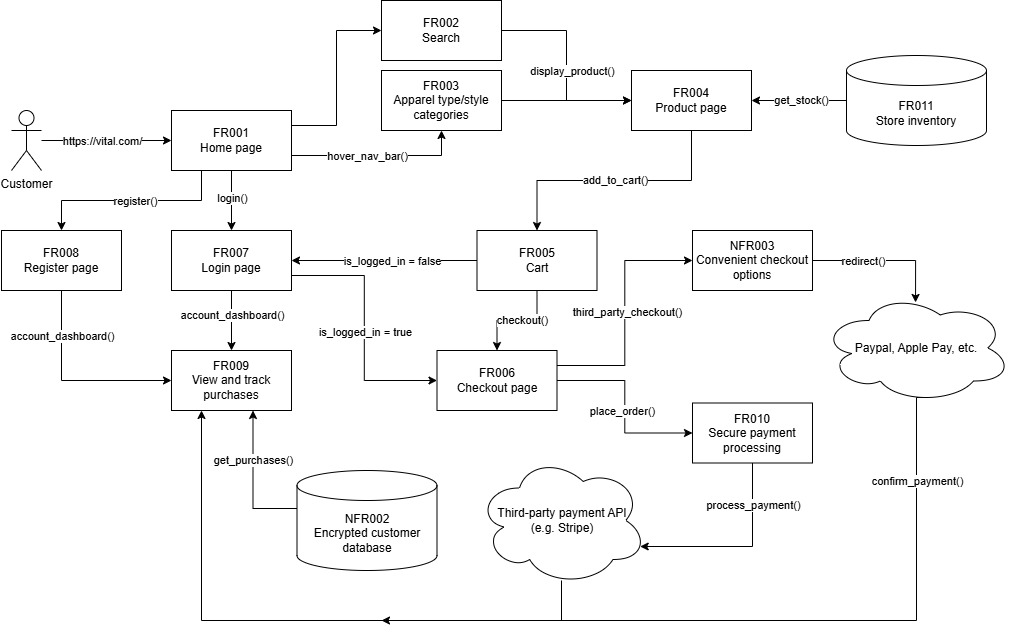

The diagram above was exported from draw.io. Its source (the exported page's mxGraphModel, read from the mxfile embedded in the PNG):
<mxGraphModel dx="1674" dy="772" grid="1" gridSize="10" guides="1" tooltips="1" connect="1" arrows="1" fold="1" page="1" pageScale="1" pageWidth="850" pageHeight="1100" math="0" shadow="0">
  <root>
    <mxCell id="0" />
    <mxCell id="1" parent="0" />
    <mxCell id="OSwv3CWXQj6YPQn2of1I-2" value="Customer" style="shape=umlActor;verticalLabelPosition=bottom;verticalAlign=top;html=1;outlineConnect=0;" parent="1" vertex="1">
      <mxGeometry x="90" y="330" width="30" height="60" as="geometry" />
    </mxCell>
    <mxCell id="MoIM_bo5WmYKOR1nNU42-2" value="" style="endArrow=classic;html=1;rounded=0;" parent="1" edge="1">
      <mxGeometry width="50" height="50" relative="1" as="geometry">
        <mxPoint x="120" y="360" as="sourcePoint" />
        <mxPoint x="250" y="360" as="targetPoint" />
      </mxGeometry>
    </mxCell>
    <mxCell id="MoIM_bo5WmYKOR1nNU42-6" value="https://vital.com/" style="edgeLabel;html=1;align=center;verticalAlign=middle;resizable=0;points=[];" parent="MoIM_bo5WmYKOR1nNU42-2" vertex="1" connectable="0">
      <mxGeometry x="-0.0769" relative="1" as="geometry">
        <mxPoint as="offset" />
      </mxGeometry>
    </mxCell>
    <mxCell id="MoIM_bo5WmYKOR1nNU42-12" style="edgeStyle=orthogonalEdgeStyle;rounded=0;orthogonalLoop=1;jettySize=auto;html=1;exitX=0.5;exitY=1;exitDx=0;exitDy=0;" parent="1" source="MoIM_bo5WmYKOR1nNU42-7" target="MoIM_bo5WmYKOR1nNU42-13" edge="1">
      <mxGeometry relative="1" as="geometry">
        <mxPoint x="310" y="470" as="targetPoint" />
      </mxGeometry>
    </mxCell>
    <mxCell id="MoIM_bo5WmYKOR1nNU42-16" value="login()" style="edgeLabel;html=1;align=center;verticalAlign=middle;resizable=0;points=[];" parent="MoIM_bo5WmYKOR1nNU42-12" vertex="1" connectable="0">
      <mxGeometry x="-0.1" relative="1" as="geometry">
        <mxPoint as="offset" />
      </mxGeometry>
    </mxCell>
    <mxCell id="MoIM_bo5WmYKOR1nNU42-47" style="edgeStyle=orthogonalEdgeStyle;rounded=0;orthogonalLoop=1;jettySize=auto;html=1;exitX=0.25;exitY=1;exitDx=0;exitDy=0;entryX=0.5;entryY=0;entryDx=0;entryDy=0;" parent="1" source="MoIM_bo5WmYKOR1nNU42-7" target="MoIM_bo5WmYKOR1nNU42-46" edge="1">
      <mxGeometry relative="1" as="geometry" />
    </mxCell>
    <mxCell id="MoIM_bo5WmYKOR1nNU42-49" value="register()" style="edgeLabel;html=1;align=center;verticalAlign=middle;resizable=0;points=[];" parent="MoIM_bo5WmYKOR1nNU42-47" vertex="1" connectable="0">
      <mxGeometry x="-0.03" relative="1" as="geometry">
        <mxPoint as="offset" />
      </mxGeometry>
    </mxCell>
    <mxCell id="MoIM_bo5WmYKOR1nNU42-66" style="edgeStyle=orthogonalEdgeStyle;rounded=0;orthogonalLoop=1;jettySize=auto;html=1;exitX=1;exitY=0.25;exitDx=0;exitDy=0;entryX=0;entryY=0.5;entryDx=0;entryDy=0;" parent="1" source="MoIM_bo5WmYKOR1nNU42-7" target="MoIM_bo5WmYKOR1nNU42-8" edge="1">
      <mxGeometry relative="1" as="geometry" />
    </mxCell>
    <mxCell id="MoIM_bo5WmYKOR1nNU42-67" style="edgeStyle=orthogonalEdgeStyle;rounded=0;orthogonalLoop=1;jettySize=auto;html=1;exitX=1;exitY=0.75;exitDx=0;exitDy=0;entryX=0.5;entryY=1;entryDx=0;entryDy=0;" parent="1" source="MoIM_bo5WmYKOR1nNU42-7" target="MoIM_bo5WmYKOR1nNU42-11" edge="1">
      <mxGeometry relative="1" as="geometry" />
    </mxCell>
    <mxCell id="MoIM_bo5WmYKOR1nNU42-73" value="hover_nav_bar()" style="edgeLabel;html=1;align=center;verticalAlign=middle;resizable=0;points=[];" parent="MoIM_bo5WmYKOR1nNU42-67" vertex="1" connectable="0">
      <mxGeometry x="-0.1429" relative="1" as="geometry">
        <mxPoint as="offset" />
      </mxGeometry>
    </mxCell>
    <mxCell id="MoIM_bo5WmYKOR1nNU42-7" value="&lt;div&gt;FR001&lt;/div&gt;Home page" style="rounded=0;whiteSpace=wrap;html=1;" parent="1" vertex="1">
      <mxGeometry x="250" y="330" width="120" height="60" as="geometry" />
    </mxCell>
    <mxCell id="MoIM_bo5WmYKOR1nNU42-70" style="edgeStyle=orthogonalEdgeStyle;rounded=0;orthogonalLoop=1;jettySize=auto;html=1;exitX=1;exitY=0.5;exitDx=0;exitDy=0;entryX=0;entryY=0.5;entryDx=0;entryDy=0;" parent="1" source="MoIM_bo5WmYKOR1nNU42-8" target="MoIM_bo5WmYKOR1nNU42-20" edge="1">
      <mxGeometry relative="1" as="geometry" />
    </mxCell>
    <mxCell id="MoIM_bo5WmYKOR1nNU42-8" value="&lt;div&gt;FR002&lt;/div&gt;Search" style="rounded=0;whiteSpace=wrap;html=1;" parent="1" vertex="1">
      <mxGeometry x="460" y="220" width="120" height="60" as="geometry" />
    </mxCell>
    <mxCell id="MoIM_bo5WmYKOR1nNU42-71" style="edgeStyle=orthogonalEdgeStyle;rounded=0;orthogonalLoop=1;jettySize=auto;html=1;exitX=1;exitY=0.5;exitDx=0;exitDy=0;entryX=0;entryY=0.5;entryDx=0;entryDy=0;" parent="1" source="MoIM_bo5WmYKOR1nNU42-11" target="MoIM_bo5WmYKOR1nNU42-20" edge="1">
      <mxGeometry relative="1" as="geometry" />
    </mxCell>
    <mxCell id="MoIM_bo5WmYKOR1nNU42-72" value="display_product()" style="edgeLabel;html=1;align=center;verticalAlign=middle;resizable=0;points=[];" parent="MoIM_bo5WmYKOR1nNU42-71" vertex="1" connectable="0">
      <mxGeometry relative="1" as="geometry">
        <mxPoint x="5" y="-30" as="offset" />
      </mxGeometry>
    </mxCell>
    <mxCell id="MoIM_bo5WmYKOR1nNU42-11" value="&lt;div&gt;FR003&lt;/div&gt;Apparel type/style categories" style="rounded=0;whiteSpace=wrap;html=1;" parent="1" vertex="1">
      <mxGeometry x="460" y="290" width="120" height="60" as="geometry" />
    </mxCell>
    <mxCell id="MoIM_bo5WmYKOR1nNU42-14" style="edgeStyle=orthogonalEdgeStyle;rounded=0;orthogonalLoop=1;jettySize=auto;html=1;exitX=0.5;exitY=1;exitDx=0;exitDy=0;" parent="1" source="MoIM_bo5WmYKOR1nNU42-13" target="MoIM_bo5WmYKOR1nNU42-15" edge="1">
      <mxGeometry relative="1" as="geometry">
        <mxPoint x="310" y="560" as="targetPoint" />
      </mxGeometry>
    </mxCell>
    <mxCell id="MoIM_bo5WmYKOR1nNU42-17" value="account_dashboard()" style="edgeLabel;html=1;align=center;verticalAlign=middle;resizable=0;points=[];" parent="MoIM_bo5WmYKOR1nNU42-14" vertex="1" connectable="0">
      <mxGeometry x="-0.2" relative="1" as="geometry">
        <mxPoint as="offset" />
      </mxGeometry>
    </mxCell>
    <mxCell id="MoIM_bo5WmYKOR1nNU42-43" style="edgeStyle=orthogonalEdgeStyle;rounded=0;orthogonalLoop=1;jettySize=auto;html=1;exitX=1;exitY=0.75;exitDx=0;exitDy=0;entryX=0;entryY=0.5;entryDx=0;entryDy=0;" parent="1" source="MoIM_bo5WmYKOR1nNU42-13" target="MoIM_bo5WmYKOR1nNU42-34" edge="1">
      <mxGeometry relative="1" as="geometry" />
    </mxCell>
    <mxCell id="MoIM_bo5WmYKOR1nNU42-45" value="is_logged_in = true" style="edgeLabel;html=1;align=center;verticalAlign=middle;resizable=0;points=[];" parent="MoIM_bo5WmYKOR1nNU42-43" vertex="1" connectable="0">
      <mxGeometry x="0.0283" y="1" relative="1" as="geometry">
        <mxPoint as="offset" />
      </mxGeometry>
    </mxCell>
    <mxCell id="MoIM_bo5WmYKOR1nNU42-13" value="FR007&lt;div&gt;Login page&lt;/div&gt;" style="rounded=0;whiteSpace=wrap;html=1;" parent="1" vertex="1">
      <mxGeometry x="250" y="450" width="120" height="60" as="geometry" />
    </mxCell>
    <mxCell id="MoIM_bo5WmYKOR1nNU42-15" value="&lt;div&gt;FR009&lt;/div&gt;View and track purchases" style="rounded=0;whiteSpace=wrap;html=1;" parent="1" vertex="1">
      <mxGeometry x="250" y="570" width="120" height="60" as="geometry" />
    </mxCell>
    <mxCell id="MoIM_bo5WmYKOR1nNU42-30" style="edgeStyle=orthogonalEdgeStyle;rounded=0;orthogonalLoop=1;jettySize=auto;html=1;exitX=0.5;exitY=1;exitDx=0;exitDy=0;entryX=0.5;entryY=0;entryDx=0;entryDy=0;" parent="1" source="MoIM_bo5WmYKOR1nNU42-20" target="MoIM_bo5WmYKOR1nNU42-29" edge="1">
      <mxGeometry relative="1" as="geometry" />
    </mxCell>
    <mxCell id="MoIM_bo5WmYKOR1nNU42-31" value="add_to_cart()" style="edgeLabel;html=1;align=center;verticalAlign=middle;resizable=0;points=[];" parent="MoIM_bo5WmYKOR1nNU42-30" vertex="1" connectable="0">
      <mxGeometry y="-1" relative="1" as="geometry">
        <mxPoint as="offset" />
      </mxGeometry>
    </mxCell>
    <mxCell id="MoIM_bo5WmYKOR1nNU42-20" value="FR004&lt;div&gt;Product page&lt;/div&gt;" style="rounded=0;whiteSpace=wrap;html=1;" parent="1" vertex="1">
      <mxGeometry x="710" y="290" width="120" height="60" as="geometry" />
    </mxCell>
    <mxCell id="MoIM_bo5WmYKOR1nNU42-35" style="edgeStyle=orthogonalEdgeStyle;rounded=0;orthogonalLoop=1;jettySize=auto;html=1;exitX=0.5;exitY=1;exitDx=0;exitDy=0;entryX=0.5;entryY=0;entryDx=0;entryDy=0;" parent="1" source="MoIM_bo5WmYKOR1nNU42-29" target="MoIM_bo5WmYKOR1nNU42-34" edge="1">
      <mxGeometry relative="1" as="geometry" />
    </mxCell>
    <mxCell id="MoIM_bo5WmYKOR1nNU42-36" value="checkout()" style="edgeLabel;html=1;align=center;verticalAlign=middle;resizable=0;points=[];" parent="MoIM_bo5WmYKOR1nNU42-35" vertex="1" connectable="0">
      <mxGeometry x="-0.1" y="-1" relative="1" as="geometry">
        <mxPoint as="offset" />
      </mxGeometry>
    </mxCell>
    <mxCell id="MoIM_bo5WmYKOR1nNU42-41" style="edgeStyle=orthogonalEdgeStyle;rounded=0;orthogonalLoop=1;jettySize=auto;html=1;entryX=1;entryY=0.5;entryDx=0;entryDy=0;" parent="1" source="MoIM_bo5WmYKOR1nNU42-29" target="MoIM_bo5WmYKOR1nNU42-13" edge="1">
      <mxGeometry relative="1" as="geometry" />
    </mxCell>
    <mxCell id="MoIM_bo5WmYKOR1nNU42-44" value="is_logged_in = false" style="edgeLabel;html=1;align=center;verticalAlign=middle;resizable=0;points=[];" parent="MoIM_bo5WmYKOR1nNU42-41" vertex="1" connectable="0">
      <mxGeometry x="0.0378" y="1" relative="1" as="geometry">
        <mxPoint x="11" y="-1" as="offset" />
      </mxGeometry>
    </mxCell>
    <mxCell id="MoIM_bo5WmYKOR1nNU42-29" value="&lt;div&gt;FR005&lt;/div&gt;Cart" style="rounded=0;whiteSpace=wrap;html=1;" parent="1" vertex="1">
      <mxGeometry x="555.5" y="450" width="120" height="60" as="geometry" />
    </mxCell>
    <mxCell id="MoIM_bo5WmYKOR1nNU42-37" style="edgeStyle=orthogonalEdgeStyle;rounded=0;orthogonalLoop=1;jettySize=auto;html=1;exitX=1;exitY=0.5;exitDx=0;exitDy=0;" parent="1" source="MoIM_bo5WmYKOR1nNU42-34" target="MoIM_bo5WmYKOR1nNU42-38" edge="1">
      <mxGeometry relative="1" as="geometry">
        <mxPoint x="740.5" y="600" as="targetPoint" />
      </mxGeometry>
    </mxCell>
    <mxCell id="MoIM_bo5WmYKOR1nNU42-62" value="place_order()" style="edgeLabel;html=1;align=center;verticalAlign=middle;resizable=0;points=[];" parent="MoIM_bo5WmYKOR1nNU42-37" vertex="1" connectable="0">
      <mxGeometry x="-0.0632" y="2" relative="1" as="geometry">
        <mxPoint x="-5" y="10" as="offset" />
      </mxGeometry>
    </mxCell>
    <mxCell id="MoIM_bo5WmYKOR1nNU42-75" style="edgeStyle=orthogonalEdgeStyle;rounded=0;orthogonalLoop=1;jettySize=auto;html=1;exitX=1;exitY=0.25;exitDx=0;exitDy=0;entryX=0;entryY=0.5;entryDx=0;entryDy=0;" parent="1" source="MoIM_bo5WmYKOR1nNU42-34" target="MoIM_bo5WmYKOR1nNU42-74" edge="1">
      <mxGeometry relative="1" as="geometry" />
    </mxCell>
    <mxCell id="MoIM_bo5WmYKOR1nNU42-79" value="third_party_checkout()" style="edgeLabel;html=1;align=center;verticalAlign=middle;resizable=0;points=[];" parent="MoIM_bo5WmYKOR1nNU42-75" vertex="1" connectable="0">
      <mxGeometry x="0.0046" y="-2" relative="1" as="geometry">
        <mxPoint as="offset" />
      </mxGeometry>
    </mxCell>
    <mxCell id="MoIM_bo5WmYKOR1nNU42-34" value="&lt;div&gt;FR006&lt;/div&gt;Checkout page" style="rounded=0;whiteSpace=wrap;html=1;" parent="1" vertex="1">
      <mxGeometry x="515.5" y="570" width="120" height="60" as="geometry" />
    </mxCell>
    <mxCell id="MoIM_bo5WmYKOR1nNU42-38" value="FR010&lt;div&gt;Secure payment processing&lt;/div&gt;" style="rounded=0;whiteSpace=wrap;html=1;" parent="1" vertex="1">
      <mxGeometry x="771" y="622.5" width="120" height="60" as="geometry" />
    </mxCell>
    <mxCell id="MoIM_bo5WmYKOR1nNU42-50" style="edgeStyle=orthogonalEdgeStyle;rounded=0;orthogonalLoop=1;jettySize=auto;html=1;exitX=0.5;exitY=1;exitDx=0;exitDy=0;entryX=0;entryY=0.5;entryDx=0;entryDy=0;" parent="1" source="MoIM_bo5WmYKOR1nNU42-46" target="MoIM_bo5WmYKOR1nNU42-15" edge="1">
      <mxGeometry relative="1" as="geometry" />
    </mxCell>
    <mxCell id="MoIM_bo5WmYKOR1nNU42-51" value="account_dashboard()" style="edgeLabel;html=1;align=center;verticalAlign=middle;resizable=0;points=[];" parent="MoIM_bo5WmYKOR1nNU42-50" vertex="1" connectable="0">
      <mxGeometry x="-0.55" relative="1" as="geometry">
        <mxPoint as="offset" />
      </mxGeometry>
    </mxCell>
    <mxCell id="MoIM_bo5WmYKOR1nNU42-46" value="&lt;div&gt;FR008&lt;/div&gt;Register page" style="rounded=0;whiteSpace=wrap;html=1;" parent="1" vertex="1">
      <mxGeometry x="80" y="450" width="120" height="60" as="geometry" />
    </mxCell>
    <mxCell id="MoIM_bo5WmYKOR1nNU42-55" style="edgeStyle=orthogonalEdgeStyle;rounded=0;orthogonalLoop=1;jettySize=auto;html=1;exitX=0.07;exitY=0.4;exitDx=0;exitDy=0;exitPerimeter=0;entryX=0.5;entryY=1;entryDx=0;entryDy=0;" parent="1" edge="1">
      <mxGeometry relative="1" as="geometry">
        <mxPoint x="375.5" y="728" as="sourcePoint" />
        <mxPoint x="331.5" y="630" as="targetPoint" />
        <Array as="points">
          <mxPoint x="331.5" y="728" />
        </Array>
      </mxGeometry>
    </mxCell>
    <mxCell id="MoIM_bo5WmYKOR1nNU42-56" value="get_purchases()" style="edgeLabel;html=1;align=center;verticalAlign=middle;resizable=0;points=[];" parent="MoIM_bo5WmYKOR1nNU42-55" vertex="1" connectable="0">
      <mxGeometry x="0.3099" relative="1" as="geometry">
        <mxPoint as="offset" />
      </mxGeometry>
    </mxCell>
    <mxCell id="MoIM_bo5WmYKOR1nNU42-57" value="&lt;div&gt;NFR002&lt;/div&gt;Encrypted customer database" style="shape=cylinder3;whiteSpace=wrap;html=1;boundedLbl=1;backgroundOutline=1;size=15;" parent="1" vertex="1">
      <mxGeometry x="375.5" y="690" width="140" height="100" as="geometry" />
    </mxCell>
    <mxCell id="MoIM_bo5WmYKOR1nNU42-58" value="Third-party payment API&lt;div&gt;(e.g. Stripe)&lt;/div&gt;" style="ellipse;shape=cloud;whiteSpace=wrap;html=1;" parent="1" vertex="1">
      <mxGeometry x="555.5" y="675" width="170" height="130" as="geometry" />
    </mxCell>
    <mxCell id="MoIM_bo5WmYKOR1nNU42-74" value="&lt;div&gt;NFR003&lt;/div&gt;Convenient checkout options" style="rounded=0;whiteSpace=wrap;html=1;" parent="1" vertex="1">
      <mxGeometry x="771" y="450" width="120" height="60" as="geometry" />
    </mxCell>
    <mxCell id="MoIM_bo5WmYKOR1nNU42-77" style="edgeStyle=orthogonalEdgeStyle;rounded=0;orthogonalLoop=1;jettySize=auto;html=1;exitX=0.5;exitY=1;exitDx=0;exitDy=0;entryX=0.96;entryY=0.7;entryDx=0;entryDy=0;entryPerimeter=0;" parent="1" source="MoIM_bo5WmYKOR1nNU42-38" target="MoIM_bo5WmYKOR1nNU42-58" edge="1">
      <mxGeometry relative="1" as="geometry" />
    </mxCell>
    <mxCell id="MoIM_bo5WmYKOR1nNU42-78" value="process_payment()" style="edgeLabel;html=1;align=center;verticalAlign=middle;resizable=0;points=[];" parent="MoIM_bo5WmYKOR1nNU42-77" vertex="1" connectable="0">
      <mxGeometry x="-0.5761" relative="1" as="geometry">
        <mxPoint y="1" as="offset" />
      </mxGeometry>
    </mxCell>
    <mxCell id="MoIM_bo5WmYKOR1nNU42-90" style="edgeStyle=orthogonalEdgeStyle;rounded=0;orthogonalLoop=1;jettySize=auto;html=1;exitX=0.55;exitY=0.95;exitDx=0;exitDy=0;exitPerimeter=0;entryX=0.25;entryY=1;entryDx=0;entryDy=0;" parent="1" source="MoIM_bo5WmYKOR1nNU42-80" target="MoIM_bo5WmYKOR1nNU42-15" edge="1">
      <mxGeometry relative="1" as="geometry">
        <Array as="points">
          <mxPoint x="995" y="617" />
          <mxPoint x="995" y="840" />
          <mxPoint x="280" y="840" />
        </Array>
      </mxGeometry>
    </mxCell>
    <mxCell id="MoIM_bo5WmYKOR1nNU42-99" value="confirm_payment()" style="edgeLabel;html=1;align=center;verticalAlign=middle;resizable=0;points=[];" parent="MoIM_bo5WmYKOR1nNU42-90" vertex="1" connectable="0">
      <mxGeometry x="0.3274" y="1" relative="1" as="geometry">
        <mxPoint x="536" y="-141" as="offset" />
      </mxGeometry>
    </mxCell>
    <mxCell id="MoIM_bo5WmYKOR1nNU42-80" value="Paypal, Apple Pay, etc." style="ellipse;shape=cloud;whiteSpace=wrap;html=1;" parent="1" vertex="1">
      <mxGeometry x="900" y="512.5" width="190" height="110" as="geometry" />
    </mxCell>
    <mxCell id="MoIM_bo5WmYKOR1nNU42-97" style="edgeStyle=orthogonalEdgeStyle;rounded=0;orthogonalLoop=1;jettySize=auto;html=1;exitX=1;exitY=0.5;exitDx=0;exitDy=0;entryX=0.495;entryY=0.086;entryDx=0;entryDy=0;entryPerimeter=0;" parent="1" source="MoIM_bo5WmYKOR1nNU42-74" target="MoIM_bo5WmYKOR1nNU42-80" edge="1">
      <mxGeometry relative="1" as="geometry" />
    </mxCell>
    <mxCell id="MoIM_bo5WmYKOR1nNU42-98" value="redirect()" style="edgeLabel;html=1;align=center;verticalAlign=middle;resizable=0;points=[];" parent="MoIM_bo5WmYKOR1nNU42-97" vertex="1" connectable="0">
      <mxGeometry x="-0.3106" relative="1" as="geometry">
        <mxPoint as="offset" />
      </mxGeometry>
    </mxCell>
    <mxCell id="MoIM_bo5WmYKOR1nNU42-103" value="" style="endArrow=classic;html=1;rounded=0;" parent="1" edge="1">
      <mxGeometry width="50" height="50" relative="1" as="geometry">
        <mxPoint x="640" y="800" as="sourcePoint" />
        <mxPoint x="460" y="840" as="targetPoint" />
        <Array as="points">
          <mxPoint x="640" y="840" />
        </Array>
      </mxGeometry>
    </mxCell>
    <mxCell id="MoIM_bo5WmYKOR1nNU42-105" style="edgeStyle=orthogonalEdgeStyle;rounded=0;orthogonalLoop=1;jettySize=auto;html=1;exitX=0;exitY=0.5;exitDx=0;exitDy=0;exitPerimeter=0;entryX=1;entryY=0.5;entryDx=0;entryDy=0;" parent="1" source="MoIM_bo5WmYKOR1nNU42-104" target="MoIM_bo5WmYKOR1nNU42-20" edge="1">
      <mxGeometry relative="1" as="geometry" />
    </mxCell>
    <mxCell id="MoIM_bo5WmYKOR1nNU42-106" value="get_stock()" style="edgeLabel;html=1;align=center;verticalAlign=middle;resizable=0;points=[];" parent="MoIM_bo5WmYKOR1nNU42-105" vertex="1" connectable="0">
      <mxGeometry x="-0.0333" y="-1" relative="1" as="geometry">
        <mxPoint as="offset" />
      </mxGeometry>
    </mxCell>
    <mxCell id="MoIM_bo5WmYKOR1nNU42-104" value="FR011&lt;div&gt;Store inventory&lt;/div&gt;" style="shape=cylinder3;whiteSpace=wrap;html=1;boundedLbl=1;backgroundOutline=1;size=15;" parent="1" vertex="1">
      <mxGeometry x="925" y="275" width="140" height="90" as="geometry" />
    </mxCell>
  </root>
</mxGraphModel>